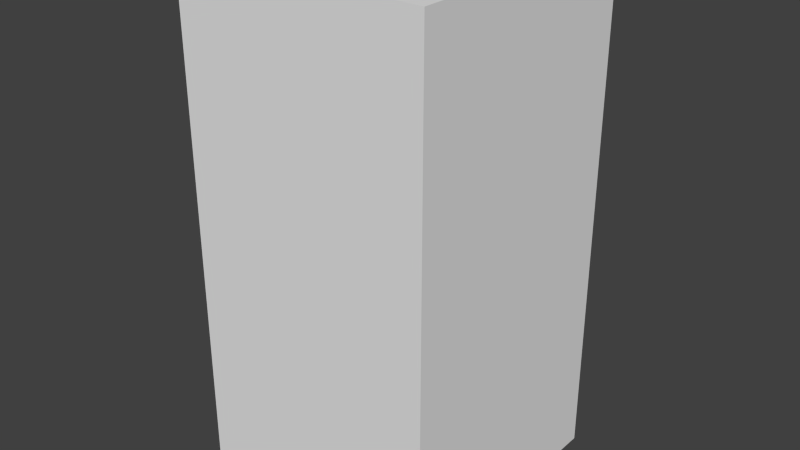 # Source: brownMonsterSeven.blend  (saved by Blender 2.68.0; exported with 4.5.12 LTS)
import bpy
from mathutils import Matrix  # noqa: F401  (used for matrix-valued properties, if any)

bpy.ops.wm.read_factory_settings(use_empty=True)
scene = bpy.context.scene
scene.name = 'Scene'

# ---- collections
col_collection_1 = bpy.data.collections.new('Collection 1'); scene.collection.children.link(col_collection_1)

# ---- world
world_world = bpy.data.worlds.new('World'); scene.world = world_world
world_world.color = (0.05088, 0.05088, 0.05088)
world_world.use_sun_shadow = False
world_world.sun_shadow_jitter_overblur = 0.0
world_world.cycles.sampling_method = 'MANUAL'
world_world.cycles.sample_map_resolution = 256

# ---- meshes
me_brownmonsterseven = bpy.data.meshes.new('brownMonsterSeven')
me_brownmonsterseven.from_pydata([(-0.5, -0.5, -1.0), (-0.5, 0.5, -1.0), (0.5, 0.5, -1.0), (0.5, -0.5, -1.0), (-0.5, -0.5, 1.0), (-0.5, 0.5, 1.0), (0.5, 0.5, 1.0), (0.5, -0.5, 1.0)], [], [(4, 5, 1, 0), (5, 6, 2, 1), (6, 7, 3, 2), (7, 4, 0, 3), (0, 1, 2, 3), (7, 6, 5, 4)])
me_brownmonsterseven.use_remesh_preserve_volume = False
me_brownmonsterseven.use_remesh_preserve_attributes = False
me_brownmonsterseven.use_mirror_vertex_groups = False
me_brownmonsterseven.update()

# ---- objects
ob_brownmonsterseven = bpy.data.objects.new('brownMonsterSeven', me_brownmonsterseven)

# ---- transforms, parenting, visibility, modifiers, constraints
ob_brownmonsterseven.location = (0.0, 0.0, 0.0)
ob_brownmonsterseven.lineart.crease_threshold = 0.0

# ---- collection membership
col_collection_1.objects.link(ob_brownmonsterseven)

# ---- scene / render settings (as saved in the file)
scene.frame_start = 1; scene.frame_end = 250; scene.frame_set(1)
scene.render.engine = 'BLENDER_EEVEE_NEXT'
scene.render.image_settings.color_mode = 'RGB'
scene.render.image_settings.compression = 90
scene.render.resolution_percentage = 50
scene.render.dither_intensity = 0.0
scene.cycles.use_denoising = False
scene.cycles.samples = 10
scene.cycles.sampling_pattern = 'TABULATED_SOBOL'
scene.cycles.light_sampling_threshold = 0.0
scene.cycles.use_adaptive_sampling = False
scene.cycles.use_light_tree = False
scene.cycles.blur_glossy = 0.0
scene.cycles.volume_bounces = 1
scene.cycles.pixel_filter_type = 'GAUSSIAN'
scene.cycles.sample_clamp_indirect = 0.0
scene.view_settings.view_transform = 'Standard'
bpy.context.view_layer.update()

# ---- added for rendering (the .blend has no active camera and no usable light): camera, sun
cam_auto = bpy.data.cameras.new('AutoCamera')
cam_auto.lens = 50.0
cam_auto.sensor_width = 36.0
cam_auto.clip_end = 1000.0
ob_auto_camera = bpy.data.objects.new('AutoCamera', cam_auto)
scene.collection.objects.link(ob_auto_camera)
ob_auto_camera.location = (2.26633, -2.71959, 1.81306)
ob_auto_camera.rotation_euler = (1.09748, -7.21219e-08, 0.694738)
scene.camera = ob_auto_camera
light_auto_sun = bpy.data.lights.new('AutoSun', 'SUN')
light_auto_sun.energy = 3.0
light_auto_sun.angle = 0.0523599
ob_auto_sun = bpy.data.objects.new('AutoSun', light_auto_sun)
scene.collection.objects.link(ob_auto_sun)
ob_auto_sun.rotation_euler = (0.872665, 0.174533, 0.523599)
bpy.context.view_layer.update()
